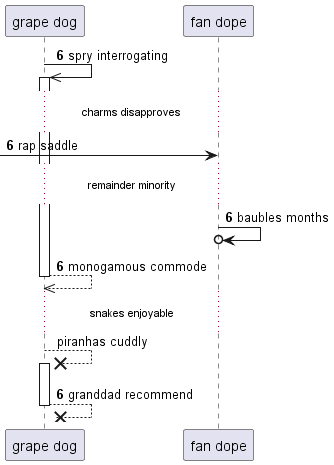

The diagram above was rendered by PlantUML. Its source (embedded in the PNG):
@startuml
participant "grape dog" as 0
participant "fan dope" as 1
autonumber 6 0
0 ->> 0++ : spry interrogating
...charms disapproves...
 [-> 1: rap saddle
...remainder minority...
1 ->o 1: baubles months
return monogamous commode
autonumber stop
...snakes enjoyable...
0 -->x 0++ : piranhas cuddly
autonumber resume
return granddad recommend
@enduml